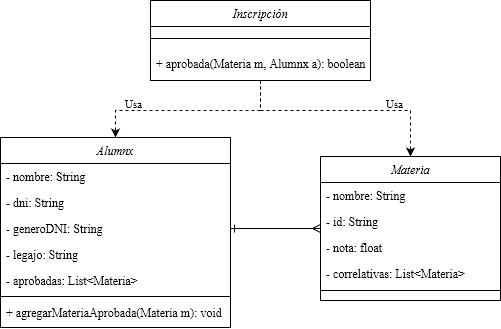

The diagram above was exported from draw.io. Its source (the exported page's mxGraphModel, read from the mxfile embedded in the PNG):
<mxGraphModel dx="690" dy="736" grid="1" gridSize="10" guides="1" tooltips="1" connect="1" arrows="1" fold="1" page="1" pageScale="1" pageWidth="827" pageHeight="1169" math="0" shadow="0">
  <root>
    <mxCell id="WIyWlLk6GJQsqaUBKTNV-0" />
    <mxCell id="WIyWlLk6GJQsqaUBKTNV-1" parent="WIyWlLk6GJQsqaUBKTNV-0" />
    <mxCell id="zkfFHV4jXpPFQw0GAbJ--0" value="Alumnx" style="swimlane;fontStyle=2;align=center;verticalAlign=top;childLayout=stackLayout;horizontal=1;startSize=26;horizontalStack=0;resizeParent=1;resizeLast=0;collapsible=1;marginBottom=0;rounded=0;shadow=0;strokeWidth=1;" parent="WIyWlLk6GJQsqaUBKTNV-1" vertex="1">
      <mxGeometry x="270" y="317" width="230" height="190" as="geometry">
        <mxRectangle x="230" y="140" width="160" height="26" as="alternateBounds" />
      </mxGeometry>
    </mxCell>
    <mxCell id="zkfFHV4jXpPFQw0GAbJ--1" value="- nombre: String" style="text;align=left;verticalAlign=top;spacingLeft=4;spacingRight=4;overflow=hidden;rotatable=0;points=[[0,0.5],[1,0.5]];portConstraint=eastwest;" parent="zkfFHV4jXpPFQw0GAbJ--0" vertex="1">
      <mxGeometry y="26" width="230" height="26" as="geometry" />
    </mxCell>
    <mxCell id="zkfFHV4jXpPFQw0GAbJ--2" value="- dni: String" style="text;align=left;verticalAlign=top;spacingLeft=4;spacingRight=4;overflow=hidden;rotatable=0;points=[[0,0.5],[1,0.5]];portConstraint=eastwest;rounded=0;shadow=0;html=0;" parent="zkfFHV4jXpPFQw0GAbJ--0" vertex="1">
      <mxGeometry y="52" width="230" height="26" as="geometry" />
    </mxCell>
    <mxCell id="zkfFHV4jXpPFQw0GAbJ--3" value="- generoDNI: String" style="text;align=left;verticalAlign=top;spacingLeft=4;spacingRight=4;overflow=hidden;rotatable=0;points=[[0,0.5],[1,0.5]];portConstraint=eastwest;rounded=0;shadow=0;html=0;" parent="zkfFHV4jXpPFQw0GAbJ--0" vertex="1">
      <mxGeometry y="78" width="230" height="26" as="geometry" />
    </mxCell>
    <mxCell id="Y6371pz3llj8-dAwEH7P-8" value="- legajo: String" style="text;align=left;verticalAlign=top;spacingLeft=4;spacingRight=4;overflow=hidden;rotatable=0;points=[[0,0.5],[1,0.5]];portConstraint=eastwest;rounded=0;shadow=0;html=0;" vertex="1" parent="zkfFHV4jXpPFQw0GAbJ--0">
      <mxGeometry y="104" width="230" height="26" as="geometry" />
    </mxCell>
    <mxCell id="Y6371pz3llj8-dAwEH7P-6" value="- aprobadas: List&lt;Materia&gt;" style="text;align=left;verticalAlign=top;spacingLeft=4;spacingRight=4;overflow=hidden;rotatable=0;points=[[0,0.5],[1,0.5]];portConstraint=eastwest;rounded=0;shadow=0;html=0;" vertex="1" parent="zkfFHV4jXpPFQw0GAbJ--0">
      <mxGeometry y="130" width="230" height="26" as="geometry" />
    </mxCell>
    <mxCell id="zkfFHV4jXpPFQw0GAbJ--4" value="" style="line;html=1;strokeWidth=1;align=left;verticalAlign=middle;spacingTop=-1;spacingLeft=3;spacingRight=3;rotatable=0;labelPosition=right;points=[];portConstraint=eastwest;" parent="zkfFHV4jXpPFQw0GAbJ--0" vertex="1">
      <mxGeometry y="156" width="230" height="6" as="geometry" />
    </mxCell>
    <mxCell id="zkfFHV4jXpPFQw0GAbJ--5" value="+ agregarMateriaAprobada(Materia m): void" style="text;align=left;verticalAlign=top;spacingLeft=4;spacingRight=4;overflow=hidden;rotatable=0;points=[[0,0.5],[1,0.5]];portConstraint=eastwest;" parent="zkfFHV4jXpPFQw0GAbJ--0" vertex="1">
      <mxGeometry y="162" width="230" height="26" as="geometry" />
    </mxCell>
    <mxCell id="Y6371pz3llj8-dAwEH7P-12" style="edgeStyle=orthogonalEdgeStyle;rounded=0;orthogonalLoop=1;jettySize=auto;html=1;entryX=0.5;entryY=0;entryDx=0;entryDy=0;dashed=1;" edge="1" parent="WIyWlLk6GJQsqaUBKTNV-1" source="zkfFHV4jXpPFQw0GAbJ--6" target="zkfFHV4jXpPFQw0GAbJ--0">
      <mxGeometry relative="1" as="geometry">
        <Array as="points">
          <mxPoint x="530" y="290" />
          <mxPoint x="385" y="290" />
        </Array>
      </mxGeometry>
    </mxCell>
    <mxCell id="Y6371pz3llj8-dAwEH7P-14" value="Usa" style="edgeLabel;html=1;align=center;verticalAlign=middle;resizable=0;points=[];" vertex="1" connectable="0" parent="Y6371pz3llj8-dAwEH7P-12">
      <mxGeometry x="0.4505" y="1" relative="1" as="geometry">
        <mxPoint x="-11" y="-9" as="offset" />
      </mxGeometry>
    </mxCell>
    <mxCell id="Y6371pz3llj8-dAwEH7P-13" style="edgeStyle=orthogonalEdgeStyle;rounded=0;orthogonalLoop=1;jettySize=auto;html=1;entryX=0.5;entryY=0;entryDx=0;entryDy=0;dashed=1;" edge="1" parent="WIyWlLk6GJQsqaUBKTNV-1" source="zkfFHV4jXpPFQw0GAbJ--6" target="Y6371pz3llj8-dAwEH7P-0">
      <mxGeometry relative="1" as="geometry">
        <Array as="points">
          <mxPoint x="530" y="290" />
          <mxPoint x="680" y="290" />
        </Array>
      </mxGeometry>
    </mxCell>
    <mxCell id="Y6371pz3llj8-dAwEH7P-15" value="Usa" style="edgeLabel;html=1;align=center;verticalAlign=middle;resizable=0;points=[];" vertex="1" connectable="0" parent="Y6371pz3llj8-dAwEH7P-13">
      <mxGeometry x="0.0102" relative="1" as="geometry">
        <mxPoint x="49" y="-8" as="offset" />
      </mxGeometry>
    </mxCell>
    <mxCell id="zkfFHV4jXpPFQw0GAbJ--6" value="Inscripción" style="swimlane;fontStyle=2;align=center;verticalAlign=top;childLayout=stackLayout;horizontal=1;startSize=26;horizontalStack=0;resizeParent=1;resizeLast=0;collapsible=1;marginBottom=0;rounded=0;shadow=0;strokeWidth=1;" parent="WIyWlLk6GJQsqaUBKTNV-1" vertex="1">
      <mxGeometry x="420" y="180" width="220" height="80" as="geometry">
        <mxRectangle x="130" y="380" width="160" height="26" as="alternateBounds" />
      </mxGeometry>
    </mxCell>
    <mxCell id="zkfFHV4jXpPFQw0GAbJ--9" value="" style="line;html=1;strokeWidth=1;align=left;verticalAlign=middle;spacingTop=-1;spacingLeft=3;spacingRight=3;rotatable=0;labelPosition=right;points=[];portConstraint=eastwest;" parent="zkfFHV4jXpPFQw0GAbJ--6" vertex="1">
      <mxGeometry y="26" width="220" height="24" as="geometry" />
    </mxCell>
    <mxCell id="zkfFHV4jXpPFQw0GAbJ--10" value="+ aprobada(Materia m, Alumnx a): boolean" style="text;align=left;verticalAlign=top;spacingLeft=4;spacingRight=4;overflow=hidden;rotatable=0;points=[[0,0.5],[1,0.5]];portConstraint=eastwest;fontStyle=0" parent="zkfFHV4jXpPFQw0GAbJ--6" vertex="1">
      <mxGeometry y="50" width="220" height="26" as="geometry" />
    </mxCell>
    <mxCell id="Y6371pz3llj8-dAwEH7P-0" value="Materia" style="swimlane;fontStyle=2;align=center;verticalAlign=top;childLayout=stackLayout;horizontal=1;startSize=26;horizontalStack=0;resizeParent=1;resizeLast=0;collapsible=1;marginBottom=0;rounded=0;shadow=0;strokeWidth=1;" vertex="1" parent="WIyWlLk6GJQsqaUBKTNV-1">
      <mxGeometry x="590" y="336" width="180" height="144" as="geometry">
        <mxRectangle x="230" y="140" width="160" height="26" as="alternateBounds" />
      </mxGeometry>
    </mxCell>
    <mxCell id="Y6371pz3llj8-dAwEH7P-1" value="- nombre: String" style="text;align=left;verticalAlign=top;spacingLeft=4;spacingRight=4;overflow=hidden;rotatable=0;points=[[0,0.5],[1,0.5]];portConstraint=eastwest;" vertex="1" parent="Y6371pz3llj8-dAwEH7P-0">
      <mxGeometry y="26" width="180" height="26" as="geometry" />
    </mxCell>
    <mxCell id="Y6371pz3llj8-dAwEH7P-11" value="- id: String" style="text;align=left;verticalAlign=top;spacingLeft=4;spacingRight=4;overflow=hidden;rotatable=0;points=[[0,0.5],[1,0.5]];portConstraint=eastwest;" vertex="1" parent="Y6371pz3llj8-dAwEH7P-0">
      <mxGeometry y="52" width="180" height="26" as="geometry" />
    </mxCell>
    <mxCell id="Y6371pz3llj8-dAwEH7P-2" value="- nota: float" style="text;align=left;verticalAlign=top;spacingLeft=4;spacingRight=4;overflow=hidden;rotatable=0;points=[[0,0.5],[1,0.5]];portConstraint=eastwest;rounded=0;shadow=0;html=0;" vertex="1" parent="Y6371pz3llj8-dAwEH7P-0">
      <mxGeometry y="78" width="180" height="26" as="geometry" />
    </mxCell>
    <mxCell id="Y6371pz3llj8-dAwEH7P-3" value="- correlativas: List&lt;Materia&gt;" style="text;align=left;verticalAlign=top;spacingLeft=4;spacingRight=4;overflow=hidden;rotatable=0;points=[[0,0.5],[1,0.5]];portConstraint=eastwest;rounded=0;shadow=0;html=0;" vertex="1" parent="Y6371pz3llj8-dAwEH7P-0">
      <mxGeometry y="104" width="180" height="26" as="geometry" />
    </mxCell>
    <mxCell id="Y6371pz3llj8-dAwEH7P-4" value="" style="line;html=1;strokeWidth=1;align=left;verticalAlign=middle;spacingTop=-1;spacingLeft=3;spacingRight=3;rotatable=0;labelPosition=right;points=[];portConstraint=eastwest;" vertex="1" parent="Y6371pz3llj8-dAwEH7P-0">
      <mxGeometry y="130" width="180" height="8" as="geometry" />
    </mxCell>
    <mxCell id="Y6371pz3llj8-dAwEH7P-9" style="edgeStyle=orthogonalEdgeStyle;rounded=0;orthogonalLoop=1;jettySize=auto;html=1;entryX=0;entryY=0.5;entryDx=0;entryDy=0;exitX=1;exitY=0.5;exitDx=0;exitDy=0;startArrow=ERone;startFill=0;endArrow=ERmany;endFill=0;" edge="1" parent="WIyWlLk6GJQsqaUBKTNV-1" source="zkfFHV4jXpPFQw0GAbJ--3" target="Y6371pz3llj8-dAwEH7P-0">
      <mxGeometry relative="1" as="geometry">
        <mxPoint x="440" y="450" as="sourcePoint" />
      </mxGeometry>
    </mxCell>
  </root>
</mxGraphModel>